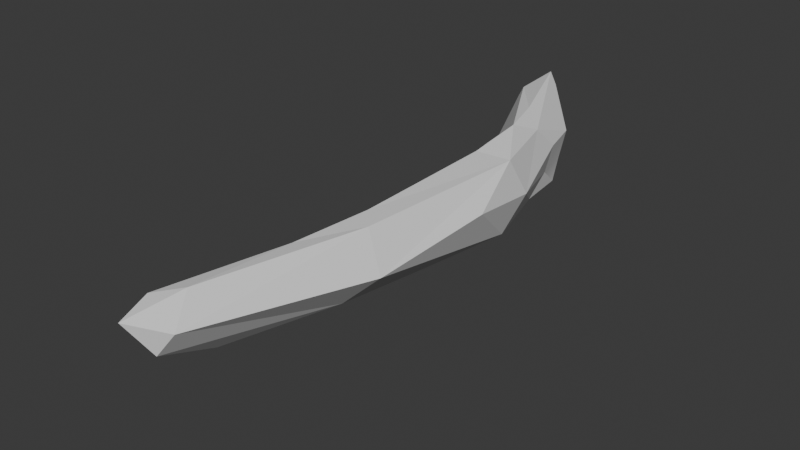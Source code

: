 # Source: SM_Prop_Whale_Skeleton_Rib_02.blend  (saved by Blender 4.5.90; exported with 4.5.12 LTS)
import bpy
from mathutils import Matrix  # noqa: F401  (used for matrix-valued properties, if any)

bpy.ops.wm.read_factory_settings(use_empty=True)
scene = bpy.context.scene
scene.name = 'Scene'

# ---- collections
col_sm_prop_whale_skeleton_rib_02 = bpy.data.collections.new('SM_Prop_Whale_Skeleton_Rib_02'); scene.collection.children.link(col_sm_prop_whale_skeleton_rib_02)

# ---- world
world_world = bpy.data.worlds.new('World'); scene.world = world_world
world_world.use_nodes = True; world_world.node_tree.nodes.clear()
_N = world_world.node_tree.nodes; _L = world_world.node_tree.links
n0 = _N.new('ShaderNodeOutputWorld'); n0.name = 'World Output'; n0.location = (200, 100)
n1 = _N.new('ShaderNodeBackground'); n1.name = 'Background'; n1.location = (-200, 100)
n1.inputs[0].default_value = (0.05088, 0.05088, 0.05088, 1.0)
_L.new(n1.outputs[0], n0.inputs[0])
n0.is_active_output = True
world_world.color = (0.05088, 0.05088, 0.05088)
world_world.sun_shadow_jitter_overblur = 0.0

# ---- meshes
me_mesh = bpy.data.meshes.new('Mesh')
me_mesh.from_pydata([(-0.188, -0.1589, -0.2519), (-0.1411, -0.2236, -0.2747), (-0.05046, -0.6955, -0.2079), (-0.09585, -1.277, -0.1315), (0.007441, -1.442, -0.1897), (-0.03022, -0.04228, -0.2462), (0.0698, -1.115, -0.2135), (-0.03194, -2.099, -0.1286), (0.06432, -0.3817, -0.187), (-0.142, -1.914, -0.06338), (-0.1448, -2.259, -0.003739), (0.2303, -1.566, -0.001869), (0.107, -1.632, -0.1209), (0.1461, -0.7017, -0.2029), (-0.2422, -0.2186, -0.0601), (-0.2365, -0.4111, -0.1825), (0.06922, -2.341, 0.08231), (-0.002134, -2.365, -0.0156), (0.1926, -0.6056, -0.0389), (0.2424, -0.9851, 0.02706), (0.0, 1.221e-06, -9.103e-14), (-0.06921, -2.442, 0.1174), (-0.06768, -1.432, 0.05435), (-0.1156, -2.29, 0.1371), (0.02817, -1.4, 0.1373), (-0.008486, -1.75, 0.133), (0.02944, -0.2926, 0.1027), (-0.01984, -2.206, 0.1561), (0.1556, -0.6827, 0.1259), (-0.04706, -0.2494, 0.1739), (0.1208, -1.503, 0.1396), (0.004141, -0.4425, 0.1654), (0.008691, -0.711, 0.1356), (-0.2537, 0.01621, 0.1451), (-0.1638, 0.09945, 0.2188), (-0.06575, -0.6127, 0.06448), (-0.09486, -0.7239, -0.1582), (-0.1611, -0.4113, 0.0202), (0.04037, -0.1717, -0.007476), (0.01479, -0.1876, -0.1394), (-0.1329, 0.09843, 0.1629), (-0.2646, -0.0027, 0.109), (-0.2304, -0.1109, -0.2042), (-0.04619, 0.02329, -0.158)], [], [(1, 0, 5), (0, 1, 15), (1, 2, 15), (13, 6, 2), (5, 8, 1), (1, 8, 2), (3, 2, 4), (2, 8, 13), (36, 15, 2), (4, 2, 6), (4, 6, 12), (4, 7, 3), (12, 7, 4), (12, 17, 7), (3, 7, 9), (14, 42, 0, 15), (5, 39, 8), (6, 13, 12), (7, 10, 9), (31, 14, 37), (10, 7, 17), (13, 11, 12), (18, 13, 8), (31, 37, 35), (3, 9, 22), (11, 16, 12), (23, 9, 10), (17, 12, 16), (17, 21, 10), (13, 18, 19), (22, 9, 25), (9, 23, 25), (23, 10, 21), (16, 21, 17), (5, 43, 39), (39, 43, 20, 38), (11, 13, 19), (31, 35, 32), (3, 22, 32), (25, 24, 22), (27, 21, 16), (32, 22, 24), (21, 27, 23), (33, 41, 14, 31), (26, 38, 20), (19, 18, 28), (23, 27, 25), (28, 18, 26), (11, 30, 16), (16, 30, 27), (28, 11, 19), (28, 30, 11), (27, 30, 25), (34, 26, 20, 40), (24, 28, 32), (24, 30, 28), (25, 30, 24), (28, 26, 31), (32, 28, 31), (31, 29, 33), (29, 34, 33), (29, 26, 34), (29, 31, 26), (35, 3, 32), (36, 3, 35), (3, 36, 2), (15, 36, 35), (37, 15, 35), (14, 15, 37), (26, 18, 38), (18, 39, 38), (8, 39, 18), (0, 42, 43, 5), (40, 41, 33, 34), (20, 14, 41, 40), (43, 42, 14, 20)])
me_mesh.polygons.foreach_set('use_smooth', [True] * 76)
_k = set([(0, 1), (0, 5), (0, 15), (0, 42), (1, 2), (1, 5), (1, 8), (1, 15), (2, 3), (2, 4), (2, 6), (2, 8), (2, 13), (2, 15), (2, 36), (3, 4), (3, 7), (3, 9), (3, 22), (3, 32), (3, 35), (3, 36), (4, 6), (4, 7), (4, 12), (5, 8), (5, 39), (5, 43), (6, 12), (6, 13), (7, 9), (7, 10), (7, 12), (7, 17), (8, 13), (8, 18), (8, 39), (9, 10), (9, 22), (9, 23), (9, 25), (10, 17), (10, 21), (10, 23), (11, 12), (11, 13), (11, 16), (11, 19), (11, 28), (11, 30), (12, 13), (12, 16), (12, 17), (13, 18), (13, 19), (14, 15), (14, 20), (14, 31), (14, 37), (14, 41), (14, 42), (15, 35), (15, 36), (15, 37), (16, 17), (16, 21), (16, 27), (16, 30), (17, 21), (18, 19), (18, 26), (18, 28), (18, 38), (18, 39), (19, 28), (20, 26), (20, 38), (20, 40), (20, 43), (21, 23), (21, 27), (22, 24), (22, 25), (22, 32), (23, 25), (23, 27), (24, 25), (24, 28), (24, 30), (24, 32), (25, 27), (25, 30), (26, 28), (26, 29), (26, 31), (26, 34), (26, 38), (27, 30), (28, 30), (28, 31), (28, 32), (29, 31), (29, 33), (29, 34), (31, 32), (31, 33), (31, 35), (31, 37), (32, 35), (33, 34), (33, 41), (34, 40), (35, 36), (35, 37), (38, 39), (39, 43), (40, 41), (42, 43)])
me_mesh.attributes.new('sharp_edge', 'BOOLEAN', 'EDGE').data.foreach_set('value', [ (min(e.vertices), max(e.vertices)) in _k for e in me_mesh.edges])
_uv = me_mesh.uv_layers.new(name='map1')
_uv.uv.foreach_set('vector', [0.0487, 0.3773, 0.0487, 0.3773, 0.0487, 0.3773, 0.0487, 0.3773, 0.0487, 0.3773, 0.04871, 0.3773, 0.0487, 0.3773, 0.0487, 0.3515, 0.04871, 0.3773, 0.04871, 0.3515, 0.04871, 0.3515, 0.0487, 0.3515, 0.0487, 0.3773, 0.0487, 0.3773, 0.0487, 0.3773, 0.0487, 0.3773, 0.0487, 0.3773, 0.0487, 0.3515, 0.04872, 0.3516, 0.0487, 0.3515, 0.04871, 0.3516, 0.0487, 0.3515, 0.0487, 0.3773, 0.04871, 0.3515, 0.04871, 0.3515, 0.04871, 0.3773, 0.0487, 0.3515, 0.04871, 0.3516, 0.0487, 0.3515, 0.04871, 0.3515, 0.04871, 0.3516, 0.04871, 0.3515, 0.04872, 0.3516, 0.04871, 0.3516, 0.04873, 0.3202, 0.04872, 0.3516, 0.04872, 0.3516, 0.04873, 0.3202, 0.04871, 0.3516, 0.04872, 0.3516, 0.04874, 0.3202, 0.04873, 0.3202, 0.04872, 0.3516, 0.04873, 0.3202, 0.04873, 0.3516, 0.04872, 0.3773, 0.04871, 0.3773, 0.0487, 0.3773, 0.04871, 0.3773, 0.0487, 0.3773, 0.04871, 0.3773, 0.0487, 0.3773, 0.04871, 0.3515, 0.04871, 0.3515, 0.04872, 0.3516, 0.04873, 0.3202, 0.04874, 0.3202, 0.04873, 0.3516, 0.04874, 0.3773, 0.04872, 0.3773, 0.04873, 0.3773, 0.04874, 0.3202, 0.04873, 0.3202, 0.04874, 0.3202, 0.04871, 0.3515, 0.04873, 0.3516, 0.04872, 0.3516, 0.04872, 0.3773, 0.04871, 0.3515, 0.0487, 0.3773, 0.04874, 0.3773, 0.04873, 0.3773, 0.04873, 0.3515, 0.04872, 0.3516, 0.04873, 0.3516, 0.04874, 0.3516, 0.04873, 0.3516, 0.04875, 0.3202, 0.04872, 0.3516, 0.04875, 0.3202, 0.04873, 0.3516, 0.04874, 0.3202, 0.04874, 0.3202, 0.04872, 0.3516, 0.04875, 0.3202, 0.04874, 0.3202, 0.04875, 0.3202, 0.04874, 0.3202, 0.04871, 0.3515, 0.04872, 0.3773, 0.04873, 0.3515, 0.04874, 0.3516, 0.04873, 0.3516, 0.04875, 0.3516, 0.04873, 0.3516, 0.04875, 0.3202, 0.04875, 0.3516, 0.04875, 0.3202, 0.04874, 0.3202, 0.04875, 0.3202, 0.04875, 0.3202, 0.04875, 0.3202, 0.04874, 0.3202, 0.0487, 0.3773, 0.04871, 0.3773, 0.04871, 0.3773, 0.04871, 0.3773, 0.04871, 0.3773, 0.04872, 0.3773, 0.04872, 0.3773, 0.04873, 0.3516, 0.04871, 0.3515, 0.04873, 0.3515, 0.04874, 0.3773, 0.04873, 0.3515, 0.04874, 0.3515, 0.04872, 0.3516, 0.04874, 0.3516, 0.04874, 0.3515, 0.04875, 0.3516, 0.04874, 0.3516, 0.04874, 0.3516, 0.04876, 0.3202, 0.04875, 0.3202, 0.04875, 0.3202, 0.04874, 0.3515, 0.04874, 0.3516, 0.04874, 0.3516, 0.04875, 0.3202, 0.04876, 0.3202, 0.04875, 0.3202, 0.04874, 0.3773, 0.04873, 0.3773, 0.04872, 0.3773, 0.04874, 0.3773, 0.04873, 0.3773, 0.04872, 0.3773, 0.04872, 0.3773, 0.04873, 0.3515, 0.04872, 0.3773, 0.04874, 0.3515, 0.04875, 0.3202, 0.04876, 0.3202, 0.04875, 0.3516, 0.04874, 0.3515, 0.04872, 0.3773, 0.04873, 0.3773, 0.04873, 0.3516, 0.04874, 0.3516, 0.04875, 0.3202, 0.04875, 0.3202, 0.04874, 0.3516, 0.04876, 0.3202, 0.04874, 0.3515, 0.04873, 0.3516, 0.04873, 0.3515, 0.04874, 0.3515, 0.04874, 0.3516, 0.04873, 0.3516, 0.04876, 0.3202, 0.04874, 0.3516, 0.04875, 0.3516, 0.04874, 0.3773, 0.04873, 0.3773, 0.04872, 0.3773, 0.04874, 0.3773, 0.04874, 0.3516, 0.04874, 0.3515, 0.04874, 0.3515, 0.04874, 0.3516, 0.04874, 0.3516, 0.04874, 0.3515, 0.04875, 0.3516, 0.04874, 0.3516, 0.04874, 0.3516, 0.04874, 0.3515, 0.04873, 0.3773, 0.04874, 0.3773, 0.04874, 0.3515, 0.04874, 0.3515, 0.04874, 0.3773, 0.04874, 0.3773, 0.04874, 0.3773, 0.04874, 0.3773, 0.04874, 0.3773, 0.04874, 0.3773, 0.04874, 0.3773, 0.04874, 0.3773, 0.04873, 0.3773, 0.04874, 0.3773, 0.04874, 0.3773, 0.04874, 0.3773, 0.04873, 0.3773, 0.04873, 0.3515, 0.04872, 0.3516, 0.04874, 0.3515, 0.04871, 0.3515, 0.04872, 0.3516, 0.04873, 0.3515, 0.04872, 0.3516, 0.04871, 0.3515, 0.0487, 0.3515, 0.04871, 0.3773, 0.04871, 0.3515, 0.04873, 0.3515, 0.04873, 0.3773, 0.04871, 0.3773, 0.04873, 0.3515, 0.04872, 0.3773, 0.04871, 0.3773, 0.04873, 0.3773, 0.04873, 0.3773, 0.04872, 0.3773, 0.04872, 0.3773, 0.04872, 0.3773, 0.04871, 0.3773, 0.04872, 0.3773, 0.0487, 0.3773, 0.04871, 0.3773, 0.04872, 0.3773, 0.0487, 0.3773, 0.04871, 0.3773, 0.04871, 0.3773, 0.0487, 0.3773, 0.04874, 0.3773, 0.04873, 0.3773, 0.04874, 0.3773, 0.04874, 0.3773, 0.04872, 0.3773, 0.04872, 0.3773, 0.04873, 0.3773, 0.04874, 0.3773, 0.04871, 0.3773, 0.04871, 0.3773, 0.04872, 0.3773, 0.04872, 0.3773])
me_mesh.update()
me_mesh.normals_split_custom_set([tuple(v) for v in zip(*[iter([-0.1407, 0.237, -0.9613, -0.1407, 0.237, -0.9613, -0.1407, 0.237, -0.9613, -0.5606, -0.1177, -0.8197, -0.5606, -0.1177, -0.8197, -0.5606, -0.1177, -0.8197, -0.437, -0.2078, -0.8751, -0.437, -0.2078, -0.8751, -0.437, -0.2078, -0.8751, 0.02571, 0.02081, -0.9995, 0.02571, 0.02081, -0.9995, 0.02571, 0.02081, -0.9995, 0.3482, -0.06611, -0.9351, 0.3482, -0.06611, -0.9351, 0.3482, -0.06611, -0.9351, 0.3487, -0.06537, -0.935, 0.3487, -0.06537, -0.935, 0.3487, -0.06537, -0.935, -0.5655, -0.06388, -0.8222, -0.5655, -0.06388, -0.8222, -0.5655, -0.06388, -0.8222, 0.02679, 0.05655, -0.998, 0.02679, 0.05655, -0.998, 0.02679, 0.05655, -0.998, -0.6029, -0.3295, -0.7266, -0.6029, -0.3295, -0.7266, -0.6029, -0.3295, -0.7266, -0.1777, -0.0377, -0.9834, -0.1777, -0.0377, -0.9834, -0.1777, -0.0377, -0.9834, 0.3715, -0.1379, -0.9181, 0.3715, -0.1379, -0.9181, 0.3715, -0.1379, -0.9181, -0.5445, -0.04522, -0.8376, -0.5445, -0.04522, -0.8376, -0.5445, -0.04522, -0.8376, 0.4163, -0.1088, -0.9027, 0.4163, -0.1088, -0.9027, 0.4163, -0.1088, -0.9027, 0.7177, -0.2023, -0.6663, 0.7177, -0.2023, -0.6663, 0.7177, -0.2023, -0.6663, -0.5668, -0.0469, -0.8225, -0.5668, -0.0469, -0.8225, -0.5668, -0.0469, -0.8225, -0.9622, -0.0002712, -0.2722, -0.9622, -0.0002712, -0.2722, -0.9622, -0.0002712, -0.2722, -0.9622, -0.0002712, -0.2722, 0.9643, 0.2592, -0.05382, 0.9643, 0.2592, -0.05382, 0.9643, 0.2592, -0.05382, 0.6211, -0.09479, -0.7779, 0.6211, -0.09479, -0.7779, 0.6211, -0.09479, -0.7779, -0.6522, -0.124, -0.7478, -0.6522, -0.124, -0.7478, -0.6522, -0.124, -0.7478, -0.6555, 0.03829, 0.7542, -0.6555, 0.03829, 0.7542, -0.6555, 0.03829, 0.7542, -0.3677, -0.3976, -0.8407, -0.3677, -0.3976, -0.8407, -0.3677, -0.3976, -0.8407, 0.7162, -0.0912, -0.6919, 0.7162, -0.0912, -0.6919, 0.7162, -0.0912, -0.6919, 0.8852, 0.246, -0.3947, 0.8852, 0.246, -0.3947, 0.8852, 0.246, -0.3947, -0.6684, -0.1567, 0.7271, -0.6684, -0.1567, 0.7271, -0.6684, -0.1567, 0.7271, -0.9697, 0.09431, 0.2255, -0.9697, 0.09431, 0.2255, -0.9697, 0.09431, 0.2255, 0.7355, -0.2223, -0.64, 0.7355, -0.2223, -0.64, 0.7355, -0.2223, -0.64, -0.9761, 0.04473, 0.2124, -0.9761, 0.04473, 0.2124, -0.9761, 0.04473, 0.2124, 0.8145, -0.1993, -0.5448, 0.8145, -0.1993, -0.5448, 0.8145, -0.1993, -0.5448, -0.5073, -0.6098, -0.609, -0.5073, -0.6098, -0.609, -0.5073, -0.6098, -0.609, 0.9482, 0.07065, -0.3098, 0.9482, 0.07065, -0.3098, 0.9482, 0.07065, -0.3098, -0.8222, -0.01223, 0.569, -0.8222, -0.01223, 0.569, -0.8222, -0.01223, 0.569, -0.8765, 0.177, 0.4477, -0.8765, 0.177, 0.4477, -0.8765, 0.177, 0.4477, -0.944, -0.3044, 0.1272, -0.944, -0.3044, 0.1272, -0.944, -0.3044, 0.1272, 0.5448, -0.8151, -0.197, 0.5448, -0.8151, -0.197, 0.5448, -0.8151, -0.197, 0.9609, 0.2752, -0.03058, 0.9501, 0.251, -0.1853, 0.9466, 0.247, -0.2071, 0.9466, 0.247, -0.2071, 0.9501, 0.251, -0.1853, 0.943, 0.2432, -0.2272, 0.943, 0.2432, -0.2272, 0.9225, -1.885e-05, -0.3861, 0.9225, -1.885e-05, -0.3861, 0.9225, -1.885e-05, -0.3861, -0.7453, -0.08601, 0.6612, -0.7453, -0.08601, 0.6612, -0.7453, -0.08601, 0.6612, -0.9737, 0.07912, 0.2135, -0.9737, 0.07912, 0.2135, -0.9737, 0.07912, 0.2135, -0.6645, 0.06058, 0.7448, -0.6645, 0.06058, 0.7448, -0.6645, 0.06058, 0.7448, 0.3922, -0.2284, 0.8911, 0.3922, -0.2284, 0.8911, 0.3922, -0.2284, 0.8911, -0.6514, -0.0165, 0.7586, -0.6514, -0.0165, 0.7586, -0.6514, -0.0165, 0.7586, -0.06603, -0.1483, 0.9867, -0.06603, -0.1483, 0.9867, -0.06603, -0.1483, 0.9867, -0.7893, -0.4254, 0.4428, -0.7893, -0.4254, 0.4428, -0.7893, -0.4254, 0.4428, -0.7893, -0.4254, 0.4428, 0.9266, 0.2041, 0.3158, 0.9266, 0.2041, 0.3158, 0.9266, 0.2041, 0.3158, 0.9403, 0.1743, 0.2925, 0.9403, 0.1743, 0.2925, 0.9403, 0.1743, 0.2925, -0.2411, 0.05505, 0.9689, -0.2411, 0.05505, 0.9689, -0.2411, 0.05505, 0.9689, 0.8876, 0.3074, 0.343, 0.8876, 0.3074, 0.343, 0.8876, 0.3074, 0.343, 0.7675, -0.09056, 0.6346, 0.7675, -0.09056, 0.6346, 0.7675, -0.09056, 0.6346, 0.5506, -0.09055, 0.8298, 0.5506, -0.09055, 0.8298, 0.5506, -0.09055, 0.8298, 0.668, -0.05089, 0.7424, 0.668, -0.05089, 0.7424, 0.668, -0.05089, 0.7424, 0.7855, -0.02302, 0.6184, 0.7855, -0.02302, 0.6184, 0.7855, -0.02302, 0.6184, -0.1523, 0.05375, 0.9869, -0.1523, 0.05375, 0.9869, -0.1523, 0.05375, 0.9869, 0.8257, 0.2662, 0.4973, 0.8257, 0.2662, 0.4973, 0.8257, 0.2662, 0.4973, 0.8257, 0.2662, 0.4973, 0.06527, 0.004338, 0.9979, 0.06527, 0.004338, 0.9979, 0.06527, 0.004338, 0.9979, -0.005301, 0.0169, 0.9998, -0.005301, 0.0169, 0.9998, -0.005301, 0.0169, 0.9998, -0.03371, -0.008736, 0.9994, -0.03371, -0.008736, 0.9994, -0.03371, -0.008736, 0.9994, 0.5731, 0.232, 0.7859, 0.5731, 0.232, 0.7859, 0.5731, 0.232, 0.7859, 0.08643, -0.1085, 0.9903, 0.08643, -0.1085, 0.9903, 0.08643, -0.1085, 0.9903, -0.2839, -0.1174, 0.9516, -0.2839, -0.1174, 0.9516, -0.2839, -0.1174, 0.9516, -0.4558, -0.262, 0.8507, -0.4558, -0.262, 0.8507, -0.4558, -0.262, 0.8507, 0.7183, 0.1531, 0.6787, 0.7183, 0.1531, 0.6787, 0.7183, 0.1531, 0.6787, 0.7197, 0.161, 0.6754, 0.7197, 0.161, 0.6754, 0.7197, 0.161, 0.6754, -0.7771, -0.1454, 0.6123, -0.7771, -0.1454, 0.6123, -0.7771, -0.1454, 0.6123, -0.992, 0.007858, 0.1258, -0.992, 0.007858, 0.1258, -0.992, 0.007858, 0.1258, -0.7364, -0.0313, -0.6758, -0.7364, -0.0313, -0.6758, -0.7364, -0.0313, -0.6758, -0.8772, -0.3737, 0.3013, -0.8772, -0.3737, 0.3013, -0.8772, -0.3737, 0.3013, -0.8799, -0.3449, 0.3267, -0.8799, -0.3449, 0.3267, -0.8799, -0.3449, 0.3267, -0.9095, -0.2421, 0.3379, -0.9095, -0.2421, 0.3379, -0.9095, -0.2421, 0.3379, 0.8763, 0.2789, 0.3929, 0.8763, 0.2789, 0.3929, 0.8763, 0.2789, 0.3929, 0.9159, 0.3371, -0.2181, 0.9159, 0.3371, -0.2181, 0.9159, 0.3371, -0.2181, 0.8983, 0.3063, -0.3149, 0.8983, 0.3063, -0.3149, 0.8983, 0.3063, -0.3149, -0.3607, 0.6334, -0.6847, -0.3607, 0.6334, -0.6847, -0.3607, 0.6334, -0.6847, -0.3607, 0.6334, -0.6847, -0.5096, 0.8112, -0.287, -0.5096, 0.8112, -0.287, -0.5096, 0.8112, -0.287, -0.5096, 0.8112, -0.287, -0.3053, 0.6161, -0.7261, -0.3053, 0.6161, -0.7261, -0.3053, 0.6161, -0.7261, -0.3053, 0.6161, -0.7261, -0.6457, 0.6709, 0.3645, -0.6457, 0.6709, 0.3645, -0.6457, 0.6709, 0.3645, -0.6457, 0.6709, 0.3645])] * 3)])

# ---- objects
ob_sm_prop_whale_skeleton_rib_02 = bpy.data.objects.new('SM_Prop_Whale_Skeleton_Rib_02', me_mesh)

# ---- transforms, parenting, visibility, modifiers, constraints
ob_sm_prop_whale_skeleton_rib_02.location = (0.0, 0.0, 0.0)
ob_sm_prop_whale_skeleton_rib_02.color = (0.8, 0.8, 0.8, 1.0)

# ---- collection membership
col_sm_prop_whale_skeleton_rib_02.objects.link(ob_sm_prop_whale_skeleton_rib_02)

# ---- scene / render settings (as saved in the file)
scene.frame_start = 1; scene.frame_end = 250; scene.frame_set(1)
scene.render.engine = 'BLENDER_EEVEE_NEXT'
bpy.context.view_layer.update()

# ---- added for rendering (the .blend has no active camera and no usable light): camera, sun
cam_auto = bpy.data.cameras.new('AutoCamera')
cam_auto.lens = 50.0
cam_auto.sensor_width = 36.0
cam_auto.clip_end = 1000.0
ob_auto_camera = bpy.data.objects.new('AutoCamera', cam_auto)
scene.collection.objects.link(ob_auto_camera)
ob_auto_camera.location = (2.43013, -4.10094, 1.92506)
ob_auto_camera.rotation_euler = (1.09748, -7.21219e-08, 0.694738)
scene.camera = ob_auto_camera
light_auto_sun = bpy.data.lights.new('AutoSun', 'SUN')
light_auto_sun.energy = 3.0
light_auto_sun.angle = 0.0523599
ob_auto_sun = bpy.data.objects.new('AutoSun', light_auto_sun)
scene.collection.objects.link(ob_auto_sun)
ob_auto_sun.rotation_euler = (0.872665, 0.174533, 0.523599)
bpy.context.view_layer.update()

